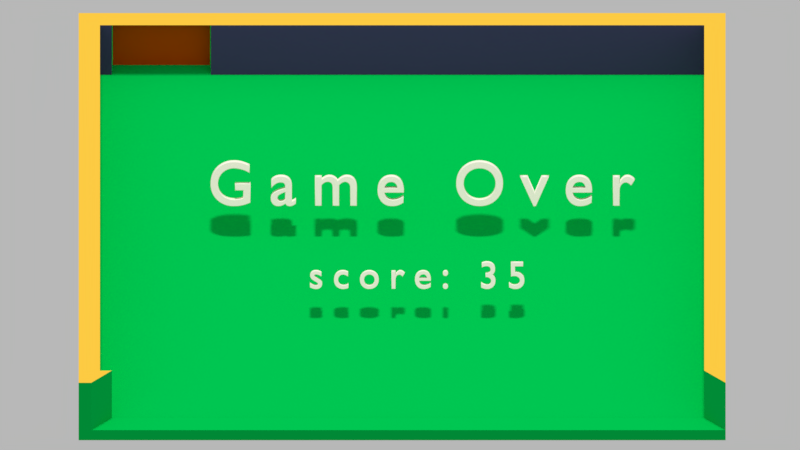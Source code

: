 # Source: comp352potpitch.blend  (saved by Blender 2.77.0; exported with 4.5.12 LTS)
import bpy
from mathutils import Matrix  # noqa: F401  (used for matrix-valued properties, if any)

bpy.ops.wm.read_factory_settings(use_empty=True)
scene = bpy.context.scene
scene.name = 'Scene'

# ---- collections
col_collection_1 = bpy.data.collections.new('Collection 1'); scene.collection.children.link(col_collection_1)

# ---- materials (node trees are filled in below, after node groups)
mat_l_green = bpy.data.materials.new('L.green')
mat_l_green.alpha_threshold = 0.0
mat_l_green.roughness = 0.5
mat_white = bpy.data.materials.new('white')
mat_white.alpha_threshold = 0.0
mat_white.roughness = 0.5
mat_food = bpy.data.materials.new('food')
mat_food.alpha_threshold = 0.0
mat_food.roughness = 0.5
mat_brown = bpy.data.materials.new('brown')
mat_brown.alpha_threshold = 0.0
mat_brown.roughness = 0.5
mat_green = bpy.data.materials.new('Green')
mat_green.alpha_threshold = 0.0
mat_green.roughness = 0.5
mat_sand = bpy.data.materials.new('sand')
mat_sand.alpha_threshold = 0.0
mat_sand.roughness = 0.5
mat_grey = bpy.data.materials.new('grey')
mat_grey.alpha_threshold = 0.0
mat_grey.roughness = 0.5
mat_gold = bpy.data.materials.new('gold')
mat_gold.alpha_threshold = 0.0
mat_gold.roughness = 0.5
mat_blue = bpy.data.materials.new('blue')
mat_blue.alpha_threshold = 0.0
mat_blue.roughness = 0.5

# ---- material node trees
mat_l_green.use_nodes = True; mat_l_green.node_tree.nodes.clear()
_N = mat_l_green.node_tree.nodes; _L = mat_l_green.node_tree.links
n0 = _N.new('ShaderNodeOutputMaterial'); n0.name = 'Material Output'; n0.location = (437, 304)
n1 = _N.new('ShaderNodeBsdfDiffuse'); n1.name = 'Diffuse BSDF'; n1.location = (-149, 294)
n1.inputs[0].default_value = (0.3016, 1.0, 0.01334, 1.0)
_L.new(n1.outputs[0], n0.inputs[0])
n0.is_active_output = True
mat_white.use_nodes = True; mat_white.node_tree.nodes.clear()
_N = mat_white.node_tree.nodes; _L = mat_white.node_tree.links
n0 = _N.new('ShaderNodeOutputMaterial'); n0.name = 'Material Output'; n0.location = (300, 300)
n1 = _N.new('ShaderNodeBsdfDiffuse'); n1.name = 'Diffuse BSDF'; n1.location = (10, 300)
n1.inputs[0].default_value = (1.0, 0.9722, 0.8167, 1.0)
_L.new(n1.outputs[0], n0.inputs[0])
n0.is_active_output = True
mat_food.use_nodes = True; mat_food.node_tree.nodes.clear()
_N = mat_food.node_tree.nodes; _L = mat_food.node_tree.links
n0 = _N.new('ShaderNodeOutputMaterial'); n0.name = 'Material Output'; n0.location = (300, 300)
n1 = _N.new('ShaderNodeBsdfDiffuse'); n1.name = 'Diffuse BSDF'; n1.location = (10, 300)
n1.inputs[0].default_value = (0.1586, 0.8, 0.7771, 1.0)
_L.new(n1.outputs[0], n0.inputs[0])
n0.is_active_output = True
mat_brown.use_nodes = True; mat_brown.node_tree.nodes.clear()
_N = mat_brown.node_tree.nodes; _L = mat_brown.node_tree.links
n0 = _N.new('ShaderNodeOutputMaterial'); n0.name = 'Material Output'; n0.location = (300, 300)
n1 = _N.new('ShaderNodeBsdfDiffuse'); n1.name = 'Diffuse BSDF'; n1.location = (10, 300)
n1.inputs[0].default_value = (0.8412, 0.07554, 0.0, 1.0)
_L.new(n1.outputs[0], n0.inputs[0])
n0.is_active_output = True
mat_green.use_nodes = True; mat_green.node_tree.nodes.clear()
_N = mat_green.node_tree.nodes; _L = mat_green.node_tree.links
n0 = _N.new('ShaderNodeOutputMaterial'); n0.name = 'Material Output'; n0.location = (437, 304)
n1 = _N.new('ShaderNodeBsdfDiffuse'); n1.name = 'Diffuse BSDF'; n1.location = (-149, 294)
n1.inputs[0].default_value = (0.0, 0.5906, 0.09306, 1.0)
n1.inputs[1].default_value = 1.0
_L.new(n1.outputs[0], n0.inputs[0])
n0.is_active_output = True
mat_sand.use_nodes = True; mat_sand.node_tree.nodes.clear()
_N = mat_sand.node_tree.nodes; _L = mat_sand.node_tree.links
n0 = _N.new('ShaderNodeOutputMaterial'); n0.name = 'Material Output'; n0.location = (300, 300)
n1 = _N.new('ShaderNodeBsdfDiffuse'); n1.name = 'Diffuse BSDF'; n1.location = (10, 300)
n1.inputs[0].default_value = (0.8796, 0.5333, 0.04971, 1.0)
_L.new(n1.outputs[0], n0.inputs[0])
n0.is_active_output = True
mat_grey.use_nodes = True; mat_grey.node_tree.nodes.clear()
_N = mat_grey.node_tree.nodes; _L = mat_grey.node_tree.links
n0 = _N.new('ShaderNodeOutputMaterial'); n0.name = 'Material Output'; n0.location = (300, 300)
n1 = _N.new('ShaderNodeBsdfDiffuse'); n1.name = 'Diffuse BSDF'; n1.location = (10, 300)
n1.inputs[0].default_value = (0.09306, 0.0648, 0.2086, 1.0)
_L.new(n1.outputs[0], n0.inputs[0])
n0.is_active_output = True
mat_gold.use_nodes = True; mat_gold.node_tree.nodes.clear()
_N = mat_gold.node_tree.nodes; _L = mat_gold.node_tree.links
n0 = _N.new('ShaderNodeOutputMaterial'); n0.name = 'Material Output'; n0.location = (512, 292)
n1 = _N.new('ShaderNodeBsdfGlass'); n1.name = 'Glass BSDF'; n1.location = (237, 289)
n1.distribution = 'BECKMANN'
n1.inputs[0].default_value = (0.9216, 0.6724, 0.0, 1.0)
n1.inputs[1].default_value = 0.7209
n1.inputs[2].default_value = 32.2
_L.new(n1.outputs[0], n0.inputs[0])
n0.is_active_output = True
mat_blue.use_nodes = True; mat_blue.node_tree.nodes.clear()
_N = mat_blue.node_tree.nodes; _L = mat_blue.node_tree.links
n0 = _N.new('ShaderNodeOutputMaterial'); n0.name = 'Material Output'; n0.location = (300, 300)
n1 = _N.new('ShaderNodeBsdfDiffuse'); n1.name = 'Diffuse BSDF'; n1.location = (10, 300)
n1.inputs[0].default_value = (0.0356, 0.4621, 1.0, 1.0)
_L.new(n1.outputs[0], n0.inputs[0])
n0.is_active_output = True

# ---- world
world_world = bpy.data.worlds.new('World'); scene.world = world_world
world_world.color = (0.477, 0.477, 0.477)
world_world.use_sun_shadow = False
world_world.sun_shadow_jitter_overblur = 0.0
world_world.cycles.sampling_method = 'MANUAL'

# ---- cameras
cam_camera = bpy.data.cameras.new('Camera')
cam_camera.type = 'ORTHO'
cam_camera.clip_start = 0.001
cam_camera.clip_end = 100.0
cam_camera.lens = 35.0
cam_camera.sensor_width = 33.47
cam_camera.sensor_height = 18.0
cam_camera.ortho_scale = 20.91
cam_camera.display_size = 0.92
cam_camera.dof.focus_distance = 0.0

# ---- lights
light_sun_001 = bpy.data.lights.new('Sun.001', 'SUN')
light_sun_001.transmission_factor = 0.0
light_sun_001.angle = 0.09992
light_sun_001.energy = 2.0
light_sun_001.shadow_buffer_clip_start = 0.5
light_sun_001.shadow_soft_size = 0.05
light_sun_001.shadow_cascade_max_distance = 1000.0

# ---- meshes
me_icosphere_000 = bpy.data.meshes.new('Icosphere.000')
me_icosphere_000.from_pydata([(4.47e-07, 0.0, -0.9253), (0.6696, -0.4865, -0.4138), (-0.2558, -0.7871, -0.4138), (-0.8276, 0.0, -0.4138), (-0.2558, 0.7871, -0.4138), (0.6696, 0.4865, -0.4138), (0.2558, -0.7871, 0.4138), (-0.6696, -0.4865, 0.4138), (-0.6696, 0.4865, 0.4138), (0.2558, 0.7871, 0.4138), (0.8276, 0.0, 0.4138), (-4.47e-07, -2.98e-09, 0.9253), (-0.1481, -0.4557, -0.7753), (0.3877, -0.2816, -0.7753), (0.2396, -0.7374, -0.4792), (0.7753, 0.0, -0.4792), (0.3877, 0.2816, -0.7753), (-0.4792, 0.0, -0.7753), (-0.6272, -0.4557, -0.4792), (-0.1481, 0.4557, -0.7753), (-0.6272, 0.4557, -0.4792), (0.2396, 0.7374, -0.4792), (0.8668, -0.2817, -3.03e-07), (0.8668, 0.2817, -3.03e-07), (0.0, -0.9114, 0.0), (0.5357, -0.7374, -8.941e-08), (-0.8668, -0.2817, 2.98e-07), (-0.5357, -0.7374, 8.941e-08), (-0.5357, 0.7374, 8.941e-08), (-0.8668, 0.2817, 2.98e-07), (0.5357, 0.7374, -8.941e-08), (0.0, 0.9114, 0.0), (0.6272, -0.4557, 0.4792), (-0.2396, -0.7374, 0.4792), (-0.7753, 0.0, 0.4792), (-0.2396, 0.7374, 0.4792), (0.6272, 0.4557, 0.4792), (0.1481, -0.4557, 0.7753), (0.4792, 0.0, 0.7753), (-0.3877, -0.2816, 0.7753), (-0.3877, 0.2816, 0.7753), (0.1481, 0.4557, 0.7753)], [], [(0, 13, 12), (1, 13, 15), (0, 12, 17), (0, 17, 19), (0, 19, 16), (1, 15, 22), (2, 14, 24), (3, 18, 26), (4, 20, 28), (5, 21, 30), (1, 22, 25), (2, 24, 27), (3, 26, 29), (4, 28, 31), (5, 30, 23), (6, 32, 37), (7, 33, 39), (8, 34, 40), (9, 35, 41), (10, 36, 38), (38, 41, 11), (38, 36, 41), (36, 9, 41), (41, 40, 11), (41, 35, 40), (35, 8, 40), (40, 39, 11), (40, 34, 39), (34, 7, 39), (39, 37, 11), (39, 33, 37), (33, 6, 37), (37, 38, 11), (37, 32, 38), (32, 10, 38), (23, 36, 10), (23, 30, 36), (30, 9, 36), (31, 35, 9), (31, 28, 35), (28, 8, 35), (29, 34, 8), (29, 26, 34), (26, 7, 34), (27, 33, 7), (27, 24, 33), (24, 6, 33), (25, 32, 6), (25, 22, 32), (22, 10, 32), (30, 31, 9), (30, 21, 31), (21, 4, 31), (28, 29, 8), (28, 20, 29), (20, 3, 29), (26, 27, 7), (26, 18, 27), (18, 2, 27), (24, 25, 6), (24, 14, 25), (14, 1, 25), (22, 23, 10), (22, 15, 23), (15, 5, 23), (16, 21, 5), (16, 19, 21), (19, 4, 21), (19, 20, 4), (19, 17, 20), (17, 3, 20), (17, 18, 3), (17, 12, 18), (12, 2, 18), (15, 16, 5), (15, 13, 16), (13, 0, 16), (12, 14, 2), (12, 13, 14), (13, 1, 14)])
me_icosphere_000.polygons.foreach_set('use_smooth', [True] * 80)
me_icosphere_000.materials.append(mat_food)
me_icosphere_000.use_remesh_preserve_volume = False
me_icosphere_000.use_remesh_preserve_attributes = False
me_icosphere_000.use_mirror_vertex_groups = False
me_icosphere_000.update()
me_cone = bpy.data.meshes.new('Cone')
me_cone.from_pydata([(0.4809, 6.965e-08, -0.3415), (0.4527, 6.818e-08, -0.2735), (0.3847, 6.464e-08, -0.2453), (0.3167, 6.109e-08, -0.2735), (0.2885, 5.962e-08, -0.3415), (0.3167, 6.109e-08, -0.4095), (0.3847, 6.464e-08, -0.4377), (0.4527, 6.818e-08, -0.4095), (0.4443, 0.184, -0.3415), (0.4182, 0.1732, -0.2735), (0.3554, 0.1472, -0.2453), (0.2926, 0.1212, -0.2735), (0.2666, 0.1104, -0.3415), (0.2926, 0.1212, -0.4095), (0.3554, 0.1472, -0.4377), (0.4182, 0.1732, -0.4095), (0.34, 0.34, -0.3415), (0.3201, 0.3201, -0.2735), (0.272, 0.272, -0.2453), (0.2239, 0.2239, -0.2735), (0.204, 0.204, -0.3415), (0.2239, 0.2239, -0.4095), (0.272, 0.272, -0.4377), (0.3201, 0.3201, -0.4095), (0.184, 0.4443, -0.3415), (0.1732, 0.4182, -0.2735), (0.1472, 0.3554, -0.2453), (0.1212, 0.2926, -0.2735), (0.1104, 0.2666, -0.3415), (0.1212, 0.2926, -0.4095), (0.1472, 0.3554, -0.4377), (0.1732, 0.4182, -0.4095), (-1.672e-08, 0.4809, -0.3415), (2.914e-08, 0.4527, -0.2735), (-5.252e-09, 0.3847, -0.2453), (-1.672e-08, 0.3167, -0.2735), (-5.252e-09, 0.2885, -0.3415), (-1.672e-08, 0.3167, -0.4095), (-5.252e-09, 0.3847, -0.4377), (2.914e-08, 0.4527, -0.4095), (-0.184, 0.4443, -0.3415), (-0.1732, 0.4182, -0.2735), (-0.1472, 0.3554, -0.2453), (-0.1212, 0.2926, -0.2735), (-0.1104, 0.2666, -0.3415), (-0.1212, 0.2926, -0.4095), (-0.1472, 0.3554, -0.4377), (-0.1732, 0.4182, -0.4095), (-0.34, 0.34, -0.3415), (-0.3201, 0.3201, -0.2735), (-0.272, 0.272, -0.2453), (-0.2239, 0.2239, -0.2735), (-0.204, 0.204, -0.3415), (-0.2239, 0.2239, -0.4095), (-0.272, 0.272, -0.4377), (-0.3201, 0.3201, -0.4095), (-0.4443, 0.184, -0.3415), (-0.4182, 0.1732, -0.2735), (-0.3554, 0.1472, -0.2453), (-0.2926, 0.1212, -0.2735), (-0.2666, 0.1104, -0.3415), (-0.2926, 0.1212, -0.4095), (-0.3554, 0.1472, -0.4377), (-0.4182, 0.1732, -0.4095), (-0.4809, 6.157e-08, -0.3415), (-0.4527, 6.057e-08, -0.2735), (-0.3847, 5.817e-08, -0.2453), (-0.3167, 5.577e-08, -0.2735), (-0.2885, 5.478e-08, -0.3415), (-0.3167, 5.577e-08, -0.4095), (-0.3847, 5.817e-08, -0.4377), (-0.4527, 6.057e-08, -0.4095), (-0.4443, -0.184, -0.3415), (-0.4182, -0.1732, -0.2735), (-0.3554, -0.1472, -0.2453), (-0.2926, -0.1212, -0.2735), (-0.2666, -0.1104, -0.3415), (-0.2926, -0.1212, -0.4095), (-0.3554, -0.1472, -0.4377), (-0.4182, -0.1732, -0.4095), (-0.34, -0.34, -0.3415), (-0.3201, -0.3201, -0.2735), (-0.272, -0.272, -0.2453), (-0.2239, -0.2239, -0.2735), (-0.204, -0.204, -0.3415), (-0.2239, -0.2239, -0.4095), (-0.272, -0.272, -0.4377), (-0.3201, -0.3201, -0.4095), (-0.184, -0.4443, -0.3415), (-0.1732, -0.4182, -0.2735), (-0.1472, -0.3554, -0.2453), (-0.1212, -0.2926, -0.2735), (-0.1104, -0.2666, -0.3415), (-0.1212, -0.2926, -0.4095), (-0.1472, -0.3554, -0.4377), (-0.1732, -0.4182, -0.4095), (-1.672e-08, -0.4809, -0.3415), (2.914e-08, -0.4527, -0.2735), (-5.252e-09, -0.3847, -0.2453), (-1.672e-08, -0.3167, -0.2735), (-5.252e-09, -0.2885, -0.3415), (-1.672e-08, -0.3167, -0.4095), (-5.252e-09, -0.3847, -0.4377), (2.914e-08, -0.4527, -0.4095), (0.184, -0.4443, -0.3415), (0.1732, -0.4182, -0.2735), (0.1472, -0.3554, -0.2453), (0.1212, -0.2926, -0.2735), (0.1104, -0.2666, -0.3415), (0.1212, -0.2926, -0.4095), (0.1472, -0.3554, -0.4377), (0.1732, -0.4182, -0.4095), (0.34, -0.34, -0.3415), (0.3201, -0.3201, -0.2735), (0.272, -0.272, -0.2453), (0.2239, -0.2239, -0.2735), (0.204, -0.204, -0.3415), (0.2239, -0.2239, -0.4095), (0.272, -0.272, -0.4377), (0.3201, -0.3201, -0.4095), (0.4443, -0.184, -0.3415), (0.4182, -0.1732, -0.2735), (0.3554, -0.1472, -0.2453), (0.2926, -0.1212, -0.2735), (0.2666, -0.1104, -0.3415), (0.2926, -0.1212, -0.4095), (0.3554, -0.1472, -0.4377), (0.4182, -0.1732, -0.4095), (5.757e-08, 0.5, -1.0), (0.09755, 0.4904, -1.0), (0.1913, 0.4619, -1.0), (0.2778, 0.4157, -1.0), (0.3536, 0.3536, -1.0), (0.4157, 0.2778, -1.0), (0.4619, 0.1913, -1.0), (0.4904, 0.09755, -1.0), (0.5, 1.831e-07, -1.0), (5.757e-08, 1.454e-07, 1.0), (0.4904, -0.09754, -1.0), (0.4619, -0.1913, -1.0), (0.4157, -0.2778, -1.0), (0.3536, -0.3536, -1.0), (0.2778, -0.4157, -1.0), (0.1913, -0.4619, -1.0), (0.09755, -0.4904, -1.0), (-1.053e-07, -0.5, -1.0), (-0.09755, -0.4904, -1.0), (-0.1913, -0.4619, -1.0), (-0.2778, -0.4157, -1.0), (-0.3536, -0.3536, -1.0), (-0.4157, -0.2778, -1.0), (-0.4619, -0.1913, -1.0), (-0.4904, -0.09754, -1.0), (-0.5, 6.282e-07, -1.0), (-0.4904, 0.09755, -1.0), (-0.4619, 0.1913, -1.0), (-0.4157, 0.2778, -1.0), (-0.3536, 0.3536, -1.0), (-0.2778, 0.4157, -1.0), (-0.1913, 0.4619, -1.0), (-0.09754, 0.4904, -1.0)], [], [(0, 8, 9, 1), (1, 9, 10, 2), (2, 10, 11, 3), (3, 11, 12, 4), (4, 12, 13, 5), (5, 13, 14, 6), (6, 14, 15, 7), (0, 7, 15, 8), (8, 16, 17, 9), (9, 17, 18, 10), (10, 18, 19, 11), (11, 19, 20, 12), (12, 20, 21, 13), (13, 21, 22, 14), (14, 22, 23, 15), (15, 23, 16, 8), (16, 24, 25, 17), (17, 25, 26, 18), (18, 26, 27, 19), (19, 27, 28, 20), (20, 28, 29, 21), (21, 29, 30, 22), (22, 30, 31, 23), (23, 31, 24, 16), (24, 32, 33, 25), (25, 33, 34, 26), (26, 34, 35, 27), (27, 35, 36, 28), (28, 36, 37, 29), (29, 37, 38, 30), (30, 38, 39, 31), (31, 39, 32, 24), (32, 40, 41, 33), (33, 41, 42, 34), (34, 42, 43, 35), (35, 43, 44, 36), (36, 44, 45, 37), (37, 45, 46, 38), (38, 46, 47, 39), (39, 47, 40, 32), (40, 48, 49, 41), (41, 49, 50, 42), (42, 50, 51, 43), (43, 51, 52, 44), (44, 52, 53, 45), (45, 53, 54, 46), (46, 54, 55, 47), (47, 55, 48, 40), (48, 56, 57, 49), (49, 57, 58, 50), (50, 58, 59, 51), (51, 59, 60, 52), (52, 60, 61, 53), (53, 61, 62, 54), (54, 62, 63, 55), (55, 63, 56, 48), (56, 64, 65, 57), (57, 65, 66, 58), (58, 66, 67, 59), (59, 67, 68, 60), (60, 68, 69, 61), (61, 69, 70, 62), (62, 70, 71, 63), (63, 71, 64, 56), (64, 72, 73, 65), (65, 73, 74, 66), (66, 74, 75, 67), (67, 75, 76, 68), (68, 76, 77, 69), (69, 77, 78, 70), (70, 78, 79, 71), (71, 79, 72, 64), (72, 80, 81, 73), (73, 81, 82, 74), (74, 82, 83, 75), (75, 83, 84, 76), (76, 84, 85, 77), (77, 85, 86, 78), (78, 86, 87, 79), (79, 87, 80, 72), (80, 88, 89, 81), (81, 89, 90, 82), (82, 90, 91, 83), (83, 91, 92, 84), (84, 92, 93, 85), (85, 93, 94, 86), (86, 94, 95, 87), (87, 95, 88, 80), (88, 96, 97, 89), (89, 97, 98, 90), (90, 98, 99, 91), (91, 99, 100, 92), (92, 100, 101, 93), (93, 101, 102, 94), (94, 102, 103, 95), (95, 103, 96, 88), (96, 104, 105, 97), (97, 105, 106, 98), (98, 106, 107, 99), (99, 107, 108, 100), (100, 108, 109, 101), (101, 109, 110, 102), (102, 110, 111, 103), (103, 111, 104, 96), (104, 112, 113, 105), (105, 113, 114, 106), (106, 114, 115, 107), (107, 115, 116, 108), (108, 116, 117, 109), (109, 117, 118, 110), (110, 118, 119, 111), (111, 119, 112, 104), (112, 120, 121, 113), (113, 121, 122, 114), (114, 122, 123, 115), (115, 123, 124, 116), (116, 124, 125, 117), (117, 125, 126, 118), (118, 126, 127, 119), (119, 127, 120, 112), (120, 0, 1, 121), (121, 1, 2, 122), (122, 2, 3, 123), (123, 3, 4, 124), (124, 4, 5, 125), (125, 5, 6, 126), (126, 6, 7, 127), (127, 7, 0, 120), (128, 137, 129), (129, 137, 130), (130, 137, 131), (131, 137, 132), (132, 137, 133), (133, 137, 134), (134, 137, 135), (135, 137, 136), (136, 137, 138), (138, 137, 139), (139, 137, 140), (140, 137, 141), (141, 137, 142), (142, 137, 143), (143, 137, 144), (144, 137, 145), (145, 137, 146), (146, 137, 147), (147, 137, 148), (148, 137, 149), (149, 137, 150), (150, 137, 151), (151, 137, 152), (152, 137, 153), (153, 137, 154), (154, 137, 155), (155, 137, 156), (156, 137, 157), (157, 137, 158), (158, 137, 159), (159, 137, 160), (160, 137, 128), (128, 129, 130, 131, 132, 133, 134, 135, 136, 138, 139, 140, 141, 142, 143, 144, 145, 146, 147, 148, 149, 150, 151, 152, 153, 154, 155, 156, 157, 158, 159, 160)])
me_cone.polygons.foreach_set('use_smooth', [True] * 161)
me_cone.materials.append(mat_brown)
me_cone.use_remesh_preserve_volume = False
me_cone.use_remesh_preserve_attributes = False
me_cone.use_mirror_vertex_groups = False
me_cone.update()
me_cube_001 = bpy.data.meshes.new('Cube.001')
me_cube_001.from_pydata([(8.455, 8.455, -0.1259), (8.455, -8.455, -0.1259), (-8.455, -8.455, -0.1259), (-8.455, 8.455, -0.1259), (7.896, 7.896, 0.1259), (7.896, -7.896, 0.1259), (-7.896, -7.896, 0.1259), (-7.896, 7.896, 0.1259), (8.455, 8.455, 0.1259), (8.455, -8.455, 0.1259), (-8.455, 8.455, 0.1259), (-8.455, -8.455, 0.1259), (8.455, 8.455, 1.703), (7.896, -7.896, 0.1956), (-8.455, 8.455, 1.703), (-8.455, -8.455, 1.703), (7.896, 7.896, 1.703), (7.896, 7.576, 0.6013), (-7.896, 7.896, 1.703), (-7.896, -7.896, 1.703), (-8.125, 8.455, -0.1259), (-8.125, -8.455, -0.1259), (-8.125, 8.455, 0.1259), (-8.125, -8.455, 0.1259), (-7.561, 8.307, 0.1517), (-7.587, -7.896, 0.1259), (-8.125, 8.455, 1.703), (-8.125, -8.455, 1.703), (-7.561, 8.307, 1.678), (-7.587, -7.896, 1.703), (-5.351, 8.455, -0.1259), (-5.351, -8.455, -0.1259), (-5.351, 8.455, 0.1259), (-5.351, -8.455, 0.1259), (-5.022, 8.307, 0.1517), (-4.997, -7.896, 0.1259), (-5.351, 8.455, 1.703), (8.455, -8.455, 0.1956), (-5.022, 8.307, 1.678), (8.455, 8.113, 0.6013), (-4.997, 7.896, 0.1259), (-7.587, 7.896, 0.1259), (-4.997, 7.896, 1.703), (-7.587, 7.896, 1.703), (8.455, 8.113, -0.1259), (-8.455, 8.113, -0.1259), (8.455, 8.113, 0.1259), (-8.455, 8.113, 0.1259), (7.896, 7.576, 0.1259), (-7.896, 7.576, 0.1259), (8.455, 8.113, 1.703), (-8.455, 8.113, 1.703), (7.896, 7.576, 1.703), (-7.896, 7.576, 1.703), (-7.587, 7.576, 0.1259), (-8.125, 8.113, -0.1259), (-5.351, 8.113, -0.1259), (-4.997, 7.576, 0.1259), (-5.351, -8.455, 0.1956), (-8.125, -8.455, 0.1956), (-4.997, -7.896, 0.1956), (-7.587, -7.896, 0.1956), (7.896, -7.896, 1.703), (7.896, 7.576, 1.703), (8.455, -8.455, 1.703), (8.455, 8.113, 1.703)], [], [(55, 21, 2, 45), (54, 49, 6, 25), (44, 46, 9, 1), (21, 23, 11, 2), (45, 47, 10, 3), (22, 20, 3, 10), (22, 10, 14, 26), (47, 11, 15, 51), (40, 4, 16, 42), (49, 7, 18, 53), (42, 16, 12, 36), (29, 19, 15, 27), (53, 18, 14, 51), (25, 6, 19, 29), (46, 50, 52, 48), (46, 48, 17, 39), (46, 8, 12, 50), (11, 23, 27, 15), (25, 23, 59, 61), (18, 43, 26, 14), (7, 41, 43, 18), (32, 22, 26, 36), (32, 30, 20, 22), (31, 33, 23, 21), (57, 54, 25, 35), (56, 31, 21, 55), (44, 1, 31, 56), (48, 57, 35, 5), (1, 9, 33, 31), (8, 0, 30, 32), (8, 32, 36, 12), (27, 23, 25, 29), (9, 46, 39, 37), (43, 42, 36, 26), (24, 34, 38, 28), (34, 24, 41, 40), (28, 38, 42, 43), (24, 28, 43, 41), (38, 34, 40, 42), (4, 40, 57, 48), (0, 44, 56, 30), (30, 56, 55, 20), (40, 41, 54, 57), (59, 58, 60, 61), (4, 48, 52, 16), (19, 53, 51, 15), (16, 52, 50, 12), (6, 49, 53, 19), (10, 47, 51, 14), (2, 11, 47, 45), (0, 8, 46, 44), (41, 7, 49, 54), (20, 55, 45, 3), (13, 60, 58, 37), (17, 13, 62, 63), (35, 25, 61, 60), (5, 35, 60, 13), (23, 33, 58, 59), (33, 9, 37, 58), (48, 5, 13, 17), (64, 65, 63, 62), (39, 17, 63, 65), (13, 37, 64, 62), (37, 39, 65, 64)])
me_cube_001.polygons.foreach_set('material_index', [0, 0, 0, 0, 0, 0, 0, 0, 3, 0, 2, 2, 2, 0, 2, 2, 0, 0, 2, 2, 3, 0, 0, 0, 0, 0, 0, 0, 0, 0, 0, 0, 0, 2, 1, 0, 0, 0, 0, 0, 0, 0, 0, 0, 0, 2, 2, 0, 0, 0, 0, 0, 0, 0, 0, 0, 0, 0, 0, 0, 2, 2, 0, 0])
me_cube_001.materials.append(mat_green)
me_cube_001.materials.append(mat_brown)
me_cube_001.materials.append(mat_sand)
me_cube_001.materials.append(mat_grey)
me_cube_001.use_remesh_preserve_volume = False
me_cube_001.use_remesh_preserve_attributes = False
me_cube_001.use_mirror_vertex_groups = False
me_cube_001.update()
me_sphere = bpy.data.meshes.new('Sphere')
me_sphere.from_pydata([(0.0, 0.6035, 1.04), (0.0, 1.0, 0.3939), (0.0, 0.9808, 0.1988), (0.0, 0.9239, 0.0112), (0.0, 0.8315, -0.1617), (0.0, 0.7071, -0.2222), (0.0, 0.5556, -0.275), (0.0, 0.3827, -0.3089), (0.0, 0.1951, -0.3658), (0.1787, 0.5925, 1.04), (0.1951, 0.9808, 0.3939), (0.1913, 0.9619, 0.1988), (0.1802, 0.9061, 0.0112), (0.1622, 0.8155, -0.1617), (0.138, 0.6935, -0.2222), (0.1084, 0.5449, -0.275), (0.07466, 0.3753, -0.3089), (0.03806, 0.1913, -0.3658), (0.2867, 0.5597, 1.04), (0.3827, 0.9239, 0.3939), (0.3753, 0.9061, 0.1988), (0.3536, 0.8536, 0.0112), (0.3182, 0.7682, -0.1617), (0.2706, 0.6533, -0.2222), (0.2126, 0.5133, -0.275), (0.1464, 0.3536, -0.3089), (0.07466, 0.1802, -0.3658), (0.3862, 0.5065, 1.04), (0.5556, 0.8315, 0.3939), (0.5449, 0.8155, 0.1988), (0.5133, 0.7682, 0.0112), (0.4619, 0.6913, -0.1617), (0.3928, 0.5879, -0.2222), (0.3087, 0.4619, -0.275), (0.2126, 0.3182, -0.3089), (0.1084, 0.1622, -0.3658), (0.4734, 0.435, 1.04), (0.7071, 0.7071, 0.3939), (0.6935, 0.6935, 0.1988), (0.6533, 0.6533, 0.0112), (0.5879, 0.5879, -0.1617), (0.5, 0.5, -0.2222), (0.3928, 0.3928, -0.275), (0.2706, 0.2706, -0.3089), (0.138, 0.1379, -0.3658), (0.5449, 0.3478, 1.04), (0.8315, 0.5556, 0.3939), (0.8155, 0.5449, 0.1988), (0.7682, 0.5133, 0.0112), (0.6913, 0.4619, -0.1617), (0.5879, 0.3928, -0.2222), (0.4619, 0.3087, -0.275), (0.3182, 0.2126, -0.3089), (0.1622, 0.1084, -0.3658), (0.5981, 0.2483, 1.04), (0.9239, 0.3827, 0.3939), (0.9061, 0.3753, 0.1988), (0.8536, 0.3536, 0.0112), (0.7682, 0.3182, -0.1617), (0.6533, 0.2706, -0.2222), (0.5133, 0.2126, -0.275), (0.3536, 0.1464, -0.3089), (0.1802, 0.07466, -0.3658), (0.6309, 0.1403, 1.04), (0.9808, 0.1951, 0.3939), (0.9619, 0.1913, 0.1988), (0.9061, 0.1802, 0.0112), (0.8155, 0.1622, -0.1617), (0.6935, 0.1379, -0.2222), (0.5449, 0.1084, -0.275), (0.3753, 0.07466, -0.3089), (0.1913, 0.03806, -0.3658), (0.6419, 0.0, 1.04), (1.0, 0.0, 0.3939), (0.9808, 0.0, 0.1988), (0.9239, 0.0, 0.0112), (0.8315, 0.0, -0.1617), (0.7071, 0.0, -0.2222), (0.5556, 0.0, -0.275), (0.3827, 0.0, -0.3089), (0.1951, 0.0, -0.3658), (0.0, 0.0, -0.385), (0.0, 0.7598, 0.9852), (0.2092, 0.7457, 0.9852), (0.3465, 0.7041, 0.9852), (0.473, 0.6365, 0.9852), (0.5839, 0.5455, 0.9852), (0.6749, 0.4346, 0.9852), (0.7425, 0.3081, 0.9852), (0.7841, 0.1708, 0.9852), (0.7982, 0.0, 0.9852), (0.0, 0.6982, 0.9237), (0.1972, 0.6854, 0.9237), (0.3229, 0.6472, 0.9237), (0.4388, 0.5853, 0.9237), (0.5404, 0.502, 0.9237), (0.6237, 0.4004, 0.9237), (0.6856, 0.2845, 0.9237), (0.7238, 0.1588, 0.9237), (0.7367, 0.0, 0.9237), (0.0, 0.5784, 0.9327), (0.1708, 0.5679, 0.9327), (0.2711, 0.5365, 0.9327), (0.3635, 0.4857, 0.9327), (0.4446, 0.4172, 0.9327), (0.5111, 0.3338, 0.9327), (0.5605, 0.2387, 0.9327), (0.5909, 0.1354, 0.9327), (0.6012, 0.0, 0.9327), (0.0, 0.912, 0.3956), (0.1729, 0.8945, 0.3956), (0.3391, 0.8426, 0.3956), (0.4923, 0.7583, 0.3956), (0.6265, 0.6449, 0.3956), (0.7367, 0.5067, 0.3956), (0.8186, 0.349, 0.3956), (0.869, 0.1779, 0.3956), (0.886, 0.0, 0.3956), (0.0, 0.8964, 0.2003), (0.1699, 0.8792, 0.2003), (0.3333, 0.8281, 0.2003), (0.4838, 0.7453, 0.2003), (0.6158, 0.6338, 0.2003), (0.7241, 0.498, 0.2003), (0.8046, 0.343, 0.2003), (0.8541, 0.1749, 0.2003), (0.8708, 0.0, 0.2003), (0.0, 0.8183, 0.001751), (0.1551, 0.8026, 0.001751), (0.3042, 0.756, 0.001751), (0.4417, 0.6804, 0.001751), (0.5622, 0.5786, 0.001751), (0.661, 0.4546, 0.001751), (0.7345, 0.3132, 0.001751), (0.7797, 0.1596, 0.001751), (0.795, 0.0, 0.001751), (0.4076, 0.6092, -0.2749), (0.3206, 0.479, -0.3295), (0.5183, 0.5183, -0.2749), (0.4076, 0.4076, -0.3295), (0.6092, 0.4076, -0.2749), (0.479, 0.3206, -0.3295), (0.4209, 0.6061, -0.3328), (0.3409, 0.4865, -0.3328), (0.5226, 0.5226, -0.3328), (0.4209, 0.4209, -0.3328), (0.6061, 0.4209, -0.3328), (0.4865, 0.3409, -0.3328), (0.4303, 0.5773, -0.3915), (0.3668, 0.4823, -0.3915), (0.511, 0.511, -0.3915), (0.4303, 0.4303, -0.3915), (0.5773, 0.4303, -0.3915), (0.4823, 0.3668, -0.3915), (0.4978, 0.5396, -0.5413), (0.4717, 0.5006, -0.5413), (0.5309, 0.5124, -0.5413), (0.4978, 0.4793, -0.5413), (0.5581, 0.4793, -0.5413), (0.5191, 0.4532, -0.5413)], [], [(7, 6, 15, 16), (8, 7, 16, 17), (82, 0, 9, 83), (81, 8, 17), (2, 1, 10, 11), (3, 2, 11, 12), (4, 3, 12, 13), (5, 4, 13, 14), (6, 5, 14, 15), (13, 12, 21, 22), (14, 13, 22, 23), (15, 14, 23, 24), (16, 15, 24, 25), (17, 16, 25, 26), (83, 9, 18, 84), (81, 17, 26), (11, 10, 19, 20), (12, 11, 20, 21), (26, 25, 34, 35), (84, 18, 27, 85), (81, 26, 35), (20, 19, 28, 29), (21, 20, 29, 30), (22, 21, 30, 31), (23, 22, 31, 32), (24, 23, 32, 33), (25, 24, 33, 34), (32, 31, 40, 41), (33, 32, 136, 137), (34, 33, 42, 43), (35, 34, 43, 44), (85, 27, 36, 86), (81, 35, 44), (29, 28, 37, 38), (30, 29, 38, 39), (31, 30, 39, 40), (86, 36, 45, 87), (81, 44, 53), (38, 37, 46, 47), (39, 38, 47, 48), (40, 39, 48, 49), (41, 40, 49, 50), (51, 42, 139, 141), (43, 42, 51, 52), (44, 43, 52, 53), (50, 49, 58, 59), (51, 50, 59, 60), (52, 51, 60, 61), (53, 52, 61, 62), (87, 45, 54, 88), (81, 53, 62), (47, 46, 55, 56), (48, 47, 56, 57), (49, 48, 57, 58), (81, 62, 71), (56, 55, 64, 65), (57, 56, 65, 66), (58, 57, 66, 67), (59, 58, 67, 68), (60, 59, 68, 69), (61, 60, 69, 70), (62, 61, 70, 71), (88, 54, 63, 89), (69, 68, 77, 78), (70, 69, 78, 79), (71, 70, 79, 80), (89, 63, 72, 90), (81, 71, 80), (65, 64, 73, 74), (66, 65, 74, 75), (67, 66, 75, 76), (68, 67, 76, 77), (98, 89, 90, 99), (97, 88, 89, 98), (96, 87, 88, 97), (95, 86, 87, 96), (94, 85, 86, 95), (93, 84, 85, 94), (92, 83, 84, 93), (91, 82, 83, 92), (1, 91, 92, 10), (10, 92, 93, 19), (19, 93, 94, 28), (28, 94, 95, 37), (37, 95, 96, 46), (46, 96, 97, 55), (55, 97, 98, 64), (64, 98, 99, 73), (27, 18, 102, 103), (9, 0, 100, 101), (63, 54, 106, 107), (18, 9, 101, 102), (36, 27, 103, 104), (45, 36, 104, 105), (72, 63, 107, 108), (54, 45, 105, 106), (103, 102, 111, 112), (101, 100, 109, 110), (108, 107, 116, 117), (106, 105, 114, 115), (104, 103, 112, 113), (102, 101, 110, 111), (107, 106, 115, 116), (105, 104, 113, 114), (117, 116, 125, 126), (115, 114, 123, 124), (113, 112, 121, 122), (111, 110, 119, 120), (116, 115, 124, 125), (114, 113, 122, 123), (112, 111, 120, 121), (110, 109, 118, 119), (120, 119, 128, 129), (125, 124, 133, 134), (123, 122, 131, 132), (121, 120, 129, 130), (119, 118, 127, 128), (126, 125, 134, 135), (124, 123, 132, 133), (122, 121, 130, 131), (138, 140, 146, 144), (137, 136, 142, 143), (42, 33, 137, 139), (32, 41, 138, 136), (50, 51, 141, 140), (41, 50, 140, 138), (146, 147, 153, 152), (147, 145, 151, 153), (139, 137, 143, 145), (141, 139, 145, 147), (140, 141, 147, 146), (136, 138, 144, 142), (151, 149, 155, 157), (150, 152, 158, 156), (142, 144, 150, 148), (143, 142, 148, 149), (144, 146, 152, 150), (145, 143, 149, 151), (155, 154, 156, 157), (157, 156, 158, 159), (153, 151, 157, 159), (152, 153, 159, 158), (148, 150, 156, 154), (149, 148, 154, 155)])
me_sphere.polygons.foreach_set('use_smooth', [True] * 144)
me_sphere.materials.append(mat_gold)
me_sphere.materials.append(mat_green)
me_sphere.materials.append(mat_brown)
me_sphere.materials.append(mat_sand)
me_sphere.materials.append(mat_blue)
me_sphere.use_remesh_preserve_volume = False
me_sphere.use_remesh_preserve_attributes = False
me_sphere.use_mirror_vertex_groups = False
me_sphere.update()
me_cube = bpy.data.meshes.new('Cube')
me_cube.from_pydata([(8.455, 8.455, -0.1259), (8.455, -8.455, -0.1259), (-8.455, -8.455, -0.1259), (-8.455, 8.455, -0.1259), (7.896, 7.896, 0.1259), (7.896, -7.896, 0.1259), (-7.896, -7.896, 0.1259), (-7.896, 7.896, 0.1259), (8.455, 8.455, 0.1259), (8.455, -8.455, 0.1259), (-8.455, 8.455, 0.1259), (-8.455, -8.455, 0.1259), (8.455, 8.455, 1.703), (7.896, -7.896, 0.6013), (-8.455, 8.455, 1.703), (-8.455, -8.455, 1.703), (7.896, 7.896, 1.703), (7.896, 7.576, 0.6013), (-7.896, 7.896, 1.703), (-7.896, -7.896, 1.703), (-8.125, 8.455, -0.1259), (-8.125, -8.455, -0.1259), (-8.125, 8.455, 0.1259), (-8.125, -8.455, 0.1259), (-7.561, 8.307, 0.1517), (-7.587, -7.896, 0.1259), (-8.125, 8.455, 1.703), (-8.125, -8.455, 1.703), (-7.561, 8.307, 1.678), (-7.587, -7.896, 1.703), (-5.351, 8.455, -0.1259), (-5.351, -8.455, -0.1259), (-5.351, 8.455, 0.1259), (-5.351, -8.455, 0.1259), (-5.022, 8.307, 0.1517), (-4.997, -7.896, 0.1259), (-5.351, 8.455, 1.703), (8.455, -8.455, 0.6013), (-5.022, 8.307, 1.678), (8.455, 8.113, 0.6013), (-4.997, 7.896, 0.1259), (-7.587, 7.896, 0.1259), (-4.997, 7.896, 1.703), (-7.587, 7.896, 1.703), (8.455, 8.113, -0.1259), (-8.455, 8.113, -0.1259), (8.455, 8.113, 0.1259), (-8.455, 8.113, 0.1259), (7.896, 7.576, 0.1259), (-7.896, 7.576, 0.1259), (8.455, 8.113, 1.703), (-8.455, 8.113, 1.703), (7.896, 7.576, 1.703), (-7.896, 7.576, 1.703), (-7.587, 7.576, 0.1259), (-8.125, 8.113, -0.1259), (-5.351, 8.113, -0.1259), (-4.997, 7.576, 0.1259), (-5.351, -8.455, 0.6013), (-8.125, -8.455, 0.6013), (-4.997, -7.896, 0.6013), (-7.587, -7.896, 0.6013)], [], [(55, 21, 2, 45), (54, 49, 6, 25), (44, 46, 9, 1), (21, 23, 11, 2), (45, 47, 10, 3), (22, 20, 3, 10), (22, 10, 14, 26), (47, 11, 15, 51), (40, 4, 16, 42), (49, 7, 18, 53), (42, 16, 12, 36), (29, 19, 15, 27), (53, 18, 14, 51), (25, 6, 19, 29), (46, 50, 52, 48), (46, 48, 17, 39), (46, 8, 12, 50), (11, 23, 27, 15), (25, 23, 59, 61), (18, 43, 26, 14), (7, 41, 43, 18), (32, 22, 26, 36), (32, 30, 20, 22), (31, 33, 23, 21), (57, 54, 25, 35), (56, 31, 21, 55), (44, 1, 31, 56), (48, 57, 35, 5), (1, 9, 33, 31), (8, 0, 30, 32), (8, 32, 36, 12), (27, 23, 25, 29), (9, 46, 39, 37), (43, 42, 36, 26), (24, 34, 38, 28), (34, 24, 41, 40), (28, 38, 42, 43), (24, 28, 43, 41), (38, 34, 40, 42), (4, 40, 57, 48), (0, 44, 56, 30), (30, 56, 55, 20), (40, 41, 54, 57), (59, 58, 60, 61), (4, 48, 52, 16), (19, 53, 51, 15), (16, 52, 50, 12), (6, 49, 53, 19), (10, 47, 51, 14), (2, 11, 47, 45), (0, 8, 46, 44), (41, 7, 49, 54), (20, 55, 45, 3), (13, 60, 58, 37), (37, 39, 17, 13), (35, 25, 61, 60), (5, 35, 60, 13), (23, 33, 58, 59), (33, 9, 37, 58), (48, 5, 13, 17)])
me_cube.materials.append(mat_green)
me_cube.use_remesh_preserve_volume = False
me_cube.use_remesh_preserve_attributes = False
me_cube.use_mirror_vertex_groups = False
me_cube.update()
me_sphere_001 = bpy.data.meshes.new('Sphere.001')
me_sphere_001.from_pydata([(-1.001, -3.733e-09, 1.734), (-1.734, -3.733e-09, 1.001), (-2.002, -3.733e-09, -8.191e-08), (-1.734, -3.733e-09, -1.001), (-1.001, -3.733e-09, -1.734), (-0.5005, 0.8669, 1.734), (-0.8669, 1.501, 1.001), (-1.001, 1.734, -8.191e-08), (-0.8669, 1.501, -1.001), (-0.5005, 0.8669, -1.734), (-2.854e-07, -2.655e-07, 2.002), (0.5005, 0.8669, 1.734), (0.8669, 1.501, 1.001), (1.001, 1.734, -8.191e-08), (0.8669, 1.501, -1.001), (0.5005, 0.8669, -1.734), (1.001, -1.76e-07, 1.734), (1.734, -2.655e-07, 1.001), (2.002, -2.655e-07, -8.191e-08), (1.734, -1.462e-07, -1.001), (1.001, -2.059e-07, -1.734), (0.5005, -0.8669, 1.734), (0.8669, -1.501, 1.001), (1.001, -1.734, -8.191e-08), (0.8669, -1.501, -1.001), (0.5005, -0.8669, -1.734), (-0.5005, -0.8669, 1.734), (-0.8669, -1.501, 1.001), (-1.001, -1.734, -8.191e-08), (-0.8669, -1.501, -1.001), (-0.5005, -0.8669, -1.734), (-1.343e-07, -3.733e-09, -2.002)], [], [(3, 2, 7, 8), (1, 0, 5, 6), (4, 3, 8, 9), (2, 1, 6, 7), (0, 10, 5), (31, 4, 9), (9, 8, 14, 15), (7, 6, 12, 13), (5, 10, 11), (31, 9, 15), (8, 7, 13, 14), (6, 5, 11, 12), (15, 14, 19, 20), (13, 12, 17, 18), (11, 10, 16), (31, 15, 20), (14, 13, 18, 19), (12, 11, 16, 17), (20, 19, 24, 25), (18, 17, 22, 23), (16, 10, 21), (31, 20, 25), (19, 18, 23, 24), (17, 16, 21, 22), (23, 22, 27, 28), (21, 10, 26), (31, 25, 30), (24, 23, 28, 29), (22, 21, 26, 27), (25, 24, 29, 30), (26, 10, 0), (31, 30, 4), (29, 28, 2, 3), (27, 26, 0, 1), (30, 29, 3, 4), (28, 27, 1, 2)])
me_sphere_001.polygons.foreach_set('use_smooth', [True] * 36)
me_sphere_001.materials.append(mat_white)
me_sphere_001.use_remesh_preserve_volume = False
me_sphere_001.use_remesh_preserve_attributes = False
me_sphere_001.use_mirror_vertex_groups = False
me_sphere_001.update()

# ---- curves / text
txt_game_over_004 = bpy.data.curves.new('Game Over.004', 'FONT')
txt_game_over_004.dimensions = '2D'
txt_game_over_004.body = 'Rock soup made: 20 pts'
txt_game_over_004.materials.append(mat_l_green)
txt_game_over_004.use_path_clamp = True
txt_game_over_004.bevel_resolution = 10
txt_game_over_004.extrude = 0.24
txt_game_over_004.bevel_depth = 0.017
txt_game_over_004.align_x = 'CENTER'
txt_game_over_004.size = 1.67
txt_game_over_003 = bpy.data.curves.new('Game Over.003', 'FONT')
txt_game_over_003.dimensions = '2D'
txt_game_over_003.body = '+1rock: 5 pts'
txt_game_over_003.materials.append(mat_white)
txt_game_over_003.use_path_clamp = True
txt_game_over_003.bevel_resolution = 10
txt_game_over_003.extrude = 0.24
txt_game_over_003.bevel_depth = 0.017
txt_game_over_003.align_x = 'CENTER'
txt_game_over_003.size = 0.5
txt_game_over_003.space_character = 1.5
txt_game_over_002 = bpy.data.curves.new('Game Over.002', 'FONT')
txt_game_over_002.dimensions = '2D'
txt_game_over_002.body = '+1 water: 5 pts'
txt_game_over_002.materials.append(mat_white)
txt_game_over_002.use_path_clamp = True
txt_game_over_002.bevel_resolution = 10
txt_game_over_002.extrude = 0.24
txt_game_over_002.bevel_depth = 0.017
txt_game_over_002.align_x = 'CENTER'
txt_game_over_002.size = 0.5
txt_game_over_002.space_character = 1.5
txt_game_over_001 = bpy.data.curves.new('Game Over.001', 'FONT')
txt_game_over_001.dimensions = '2D'
txt_game_over_001.body = 'score: 35'
txt_game_over_001.materials.append(mat_white)
txt_game_over_001.use_path_clamp = True
txt_game_over_001.bevel_resolution = 10
txt_game_over_001.extrude = 0.24
txt_game_over_001.bevel_depth = 0.017
txt_game_over_001.align_x = 'CENTER'
txt_game_over_001.size = 1.63
txt_game_over_001.space_character = 1.5
txt_game_over = bpy.data.curves.new('Game Over', 'FONT')
txt_game_over.dimensions = '2D'
txt_game_over.body = 'Game Over'
txt_game_over.materials.append(mat_white)
txt_game_over.use_path_clamp = True
txt_game_over.bevel_resolution = 10
txt_game_over.extrude = 0.24
txt_game_over.bevel_depth = 0.017
txt_game_over.align_x = 'CENTER'
txt_game_over.size = 1.63
txt_game_over.space_character = 1.5
cu_nurbspath_001 = bpy.data.curves.new('NurbsPath.001', 'CURVE')
cu_nurbspath_001.dimensions = '3D'
_sp = cu_nurbspath_001.splines.new('NURBS'); _sp.points.add(8)
_sp.points.foreach_set('co', [3.438, -4.151, -0.5056, 1.0, 3.031, -3.991, -0.4002, 1.0, 2.99, -3.398, -0.09702, 1.0, 3.403, -3.136, 0.02701, 1.0, 3.812, -3.439, -0.0373, 1.0, 3.812, -3.933, -0.3474, 1.0, 3.433, -4.083, -0.4393, 1.0, 3.1, -3.933, -0.1407, 1.0, 3.203, -3.933, -0.09473, 1.0])
_sp.order_u = 2
_sp.order_v = 0
_sp.use_endpoint_u = True
cu_nurbspath_001.use_path = True
cu_nurbspath_001.use_path_clamp = True
cu_nurbspath_001.bevel_resolution = 0
cu_nurbspath_001.fill_mode = 'HALF'

# ---- objects
ob_rock_soup_made = bpy.data.objects.new('rock soup made', txt_game_over_004)
ob_1_rock = bpy.data.objects.new('+1 rock', txt_game_over_003)
ob_water = bpy.data.objects.new('+water', txt_game_over_002)
ob_score = bpy.data.objects.new('score', txt_game_over_001)
ob_game_over = bpy.data.objects.new('Game over', txt_game_over)
ob_food2_001 = bpy.data.objects.new('food2.001', me_icosphere_000)
ob_cone = bpy.data.objects.new('Cone', me_cone)
ob_sun = bpy.data.objects.new('Sun', light_sun_001)
ob_smoke_path = bpy.data.objects.new('smoke path', cu_nurbspath_001)
ob_arena2 = bpy.data.objects.new('arena2', me_cube_001)
ob_pot = bpy.data.objects.new('pot', me_sphere)
ob_arena1 = bpy.data.objects.new('arena1', me_cube)
ob_bubble = bpy.data.objects.new('bubble', me_sphere_001)
ob_camera = bpy.data.objects.new('Camera', cam_camera)

# ---- transforms, parenting, visibility, modifiers, constraints
ob_rock_soup_made.location = (18.23, -7.937, 0.4813)
ob_rock_soup_made.rotation_euler = (0.9458, -0.0, 0.0)
ob_rock_soup_made.scale = (0.6072, 0.6072, 0.6072)
ob_rock_soup_made.lineart.crease_threshold = 0.0
ob_1_rock.location = (18.23, 1.015, 0.1709)
ob_1_rock.rotation_euler = (1.047, -0.0, 0.0)
ob_1_rock.scale = (0.6072, 0.6072, 0.6072)
ob_1_rock.lineart.crease_threshold = 0.0
ob_water.location = (18.23, -3.097, 0.1764)
ob_water.rotation_euler = (1.047, -0.0, 0.0)
ob_water.scale = (0.6072, 0.6072, 0.6072)
ob_water.lineart.crease_threshold = 0.0
ob_score.location = (0.4046, -3.097, 0.9901)
ob_score.rotation_euler = (1.047, -0.0, 0.0)
ob_score.scale = (0.6072, 0.6072, 0.6072)
ob_score.lineart.crease_threshold = 0.0
ob_game_over.location = (0.4922, 0.7241, 0.9901)
ob_game_over.rotation_euler = (1.047, -0.0, 0.0)
ob_game_over.lineart.crease_threshold = 0.0
ob_food2_001.location = (-12.43, 6.228, 0.8637)
ob_food2_001.scale = (0.6517, 0.6517, 0.6517)
ob_food2_001.lineart.crease_threshold = 0.0
ob_cone.location = (-12.83, 4.939, 1.054)
ob_cone.scale = (0.8744, 0.8744, 0.8744)
ob_cone.lineart.crease_threshold = 0.0
ob_sun.location = (1.473, 3.322, 15.49)
ob_sun.lineart.crease_threshold = 0.0
ob_smoke_path.location = (-16.04, 3.313, 1.785)
ob_smoke_path.lineart.crease_threshold = 0.0
ob_arena2.location = (0.0, 0.0, 0.0)
ob_arena2.lock_rotations_4d = False
ob_arena2.empty_display_type = 'ARROWS'
ob_arena2.lineart.crease_threshold = 0.0
ob_pot.location = (-14.85, -0.7278, 0.5502)
ob_pot.scale = (0.6407, 0.6407, 0.7119)
ob_pot.lineart.crease_threshold = 0.0
_m = ob_pot.modifiers.new('Mirror', 'MIRROR')
_m.use_axis = (True, True, False)
_m.use_clip = True
ob_arena1.location = (-35.11, 0.0, -0.1247)
ob_arena1.lock_rotations_4d = False
ob_arena1.empty_display_type = 'ARROWS'
ob_arena1.lineart.crease_threshold = 0.0
ob_bubble.location = (-16.04, 3.313, 1.785)
ob_bubble.scale = (0.1274, 0.1274, 0.1274)
ob_bubble.instance_faces_scale = 0.001
ob_bubble.lineart.crease_threshold = 0.0
_m = ob_bubble.modifiers.new('Array', 'ARRAY')
_m.count = 9
_m.constant_offset_displace = (0.0, 0.0, 0.0)
_m = ob_bubble.modifiers.new('Curve', 'CURVE')
_m.object = ob_smoke_path
ob_camera.location = (-0.055, -25.21, 18.4)
ob_camera.rotation_euler = (0.9624, -8.231e-17, 1.582e-17)
ob_camera.scale = (0.9944, 0.9944, 0.9944)
ob_camera.lock_rotations_4d = False
ob_camera.empty_display_type = 'ARROWS'
ob_camera.color = (0.0, 0.0, 0.0, 0.0)
ob_camera.display_type = 'WIRE'
ob_camera.lineart.crease_threshold = 0.0

# ---- collection membership
col_collection_1.objects.link(ob_rock_soup_made)
col_collection_1.objects.link(ob_1_rock)
col_collection_1.objects.link(ob_water)
col_collection_1.objects.link(ob_score)
col_collection_1.objects.link(ob_game_over)
col_collection_1.objects.link(ob_food2_001)
col_collection_1.objects.link(ob_cone)
col_collection_1.objects.link(ob_sun)
col_collection_1.objects.link(ob_smoke_path)
col_collection_1.objects.link(ob_arena2)
col_collection_1.objects.link(ob_pot)
col_collection_1.objects.link(ob_arena1)
col_collection_1.objects.link(ob_bubble)
col_collection_1.objects.link(ob_camera)

# ---- scene / render settings (as saved in the file)
scene.camera = ob_camera
scene.frame_start = 1; scene.frame_end = 1; scene.frame_set(1)
scene.render.engine = 'CYCLES'
scene.render.image_settings.color_depth = '16'
scene.render.image_settings.quality = 100
scene.render.image_settings.compression = 0
scene.render.resolution_percentage = 50
scene.render.dither_intensity = 0.0
scene.render.use_overwrite = False
scene.cycles.use_denoising = False
scene.cycles.samples = 100
scene.cycles.sampling_pattern = 'TABULATED_SOBOL'
scene.cycles.light_sampling_threshold = 0.0
scene.cycles.use_adaptive_sampling = False
scene.cycles.use_light_tree = False
scene.cycles.blur_glossy = 0.0
scene.cycles.sample_clamp_indirect = 0.0
scene.view_settings.view_transform = 'Standard'
bpy.context.view_layer.update()
